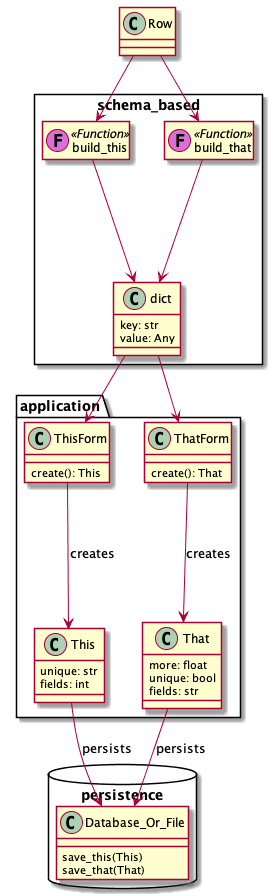

The diagram above was rendered by PlantUML. Its source (embedded in the PNG):
@startuml

package application <<Folder>> {
    class This {
        unique: str
        fields: int
    }
    class That {
        more: float
        unique: bool
        fields: str
    }

    class ThisForm {
        create(): This
    }

    class ThatForm {
        create(): That
    }
}

package persistence <<Database>> {
    class Database_Or_File {
        save_this(This)
        save_that(That)
    }
}

ThisForm --> This : "creates"
ThatForm --> That : "creates"

This --> Database_Or_File : "persists"
That --> Database_Or_File : "persists"

class Row

package schema_based <<Rectangle>> {
    class build_this << (F,orchid) Function >>
    class build_that << (F,orchid) Function >>
    hide build_this members
    hide build_that members

    class dict {
        key: str
        value: Any
    }

    build_this --> dict
    build_that --> dict
}

Row --> build_this
Row --> build_that

dict --> ThisForm
dict --> ThatForm
@enduml